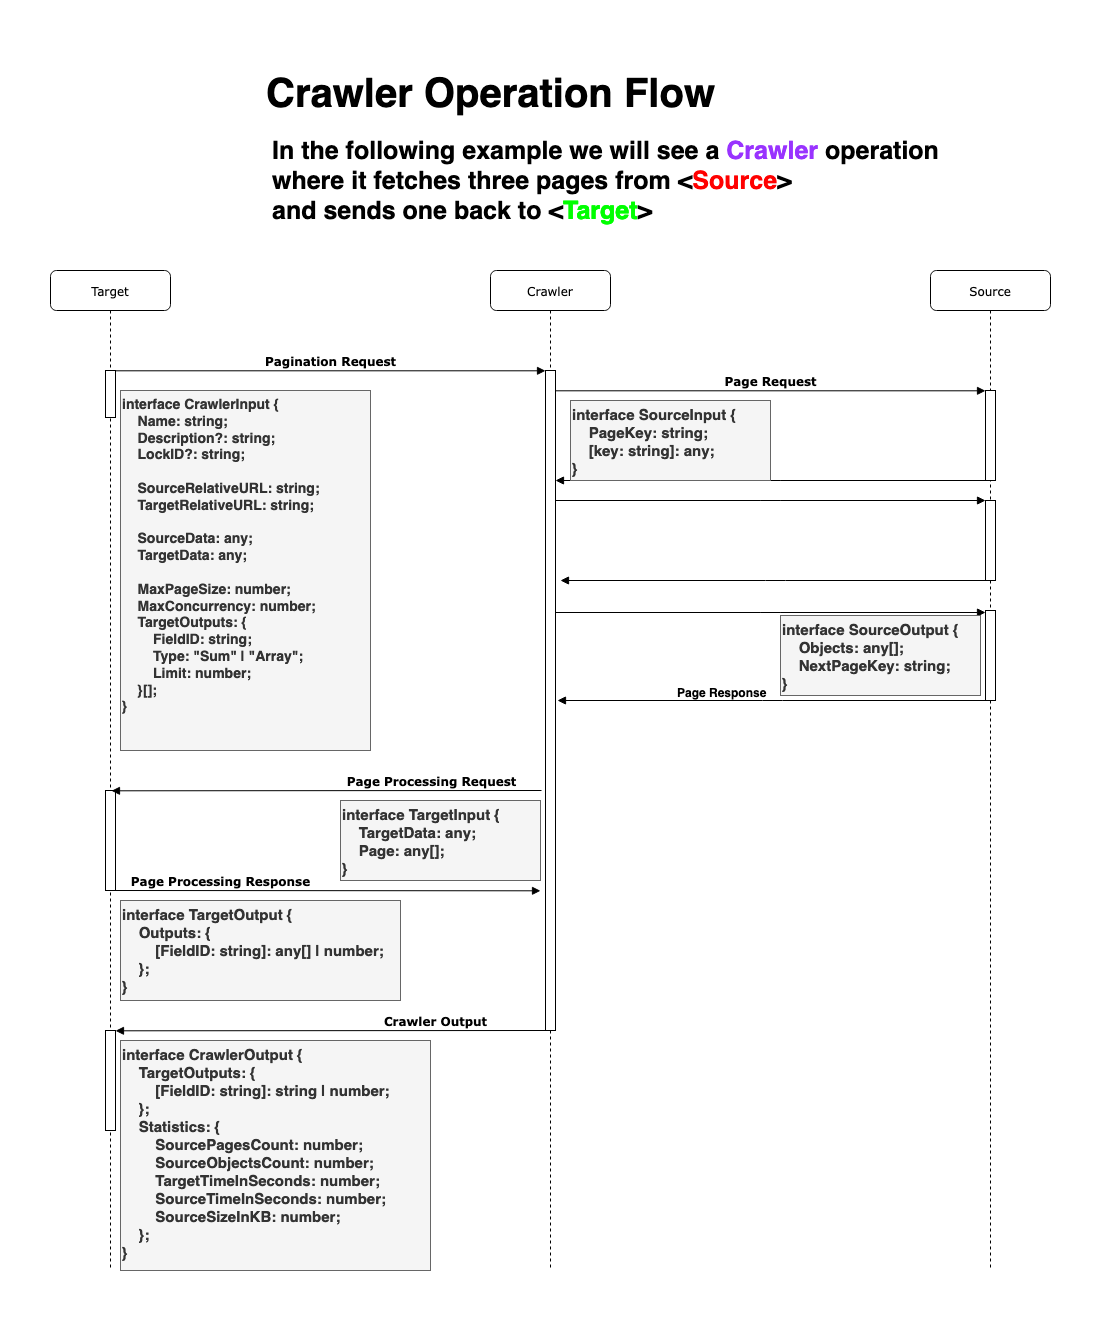

The diagram above was exported from draw.io. Its source (the exported page's mxGraphModel, read from the mxfile embedded in the PNG):
<mxGraphModel dx="2575" dy="2072" grid="0" gridSize="10" guides="0" tooltips="1" connect="1" arrows="1" fold="1" page="1" pageScale="1" pageWidth="1100" pageHeight="850" background="none" math="0" shadow="0">
  <root>
    <mxCell id="0" />
    <mxCell id="1" parent="0" />
    <mxCell id="7baba1c4bc27f4b0-2" value="Crawler" style="shape=umlLifeline;perimeter=lifelinePerimeter;whiteSpace=wrap;html=1;container=1;collapsible=0;recursiveResize=0;outlineConnect=0;rounded=1;shadow=0;comic=0;labelBackgroundColor=none;strokeWidth=1;fontFamily=Verdana;fontSize=12;align=center;" parent="1" vertex="1">
      <mxGeometry x="480" y="80" width="120" height="1000" as="geometry" />
    </mxCell>
    <mxCell id="7baba1c4bc27f4b0-10" value="" style="html=1;points=[];perimeter=orthogonalPerimeter;rounded=0;shadow=0;comic=0;labelBackgroundColor=none;strokeWidth=1;fontFamily=Verdana;fontSize=12;align=center;" parent="7baba1c4bc27f4b0-2" vertex="1">
      <mxGeometry x="55" y="100" width="10" height="660" as="geometry" />
    </mxCell>
    <mxCell id="7baba1c4bc27f4b0-3" value="Source" style="shape=umlLifeline;perimeter=lifelinePerimeter;whiteSpace=wrap;html=1;container=1;collapsible=0;recursiveResize=0;outlineConnect=0;rounded=1;shadow=0;comic=0;labelBackgroundColor=none;strokeWidth=1;fontFamily=Verdana;fontSize=12;align=center;" parent="1" vertex="1">
      <mxGeometry x="920" y="80" width="120" height="1000" as="geometry" />
    </mxCell>
    <mxCell id="7baba1c4bc27f4b0-13" value="" style="html=1;points=[];perimeter=orthogonalPerimeter;rounded=0;shadow=0;comic=0;labelBackgroundColor=none;strokeWidth=1;fontFamily=Verdana;fontSize=12;align=center;" parent="7baba1c4bc27f4b0-3" vertex="1">
      <mxGeometry x="55" y="120" width="10" height="90" as="geometry" />
    </mxCell>
    <mxCell id="bJ6ADN37KqLdDNHinhJ_-34" value="" style="html=1;points=[];perimeter=orthogonalPerimeter;rounded=0;shadow=0;comic=0;labelBackgroundColor=none;strokeWidth=1;fontFamily=Verdana;fontSize=12;align=center;" vertex="1" parent="7baba1c4bc27f4b0-3">
      <mxGeometry x="55" y="230" width="10" height="80" as="geometry" />
    </mxCell>
    <mxCell id="bJ6ADN37KqLdDNHinhJ_-35" value="" style="html=1;points=[];perimeter=orthogonalPerimeter;rounded=0;shadow=0;comic=0;labelBackgroundColor=none;strokeWidth=1;fontFamily=Verdana;fontSize=12;align=center;" vertex="1" parent="7baba1c4bc27f4b0-3">
      <mxGeometry x="55" y="340" width="10" height="90" as="geometry" />
    </mxCell>
    <mxCell id="7baba1c4bc27f4b0-8" value="Target" style="shape=umlLifeline;perimeter=lifelinePerimeter;whiteSpace=wrap;html=1;container=1;collapsible=0;recursiveResize=0;outlineConnect=0;rounded=1;shadow=0;comic=0;labelBackgroundColor=none;strokeWidth=1;fontFamily=Verdana;fontSize=12;align=center;" parent="1" vertex="1">
      <mxGeometry x="40" y="80" width="120" height="1000" as="geometry" />
    </mxCell>
    <mxCell id="7baba1c4bc27f4b0-9" value="" style="html=1;points=[];perimeter=orthogonalPerimeter;rounded=0;shadow=0;comic=0;labelBackgroundColor=none;strokeWidth=1;fontFamily=Verdana;fontSize=12;align=center;" parent="7baba1c4bc27f4b0-8" vertex="1">
      <mxGeometry x="55" y="100" width="10" height="47" as="geometry" />
    </mxCell>
    <mxCell id="bJ6ADN37KqLdDNHinhJ_-32" value="" style="html=1;points=[];perimeter=orthogonalPerimeter;rounded=0;shadow=0;comic=0;labelBackgroundColor=none;strokeWidth=1;fontFamily=Verdana;fontSize=12;align=center;" vertex="1" parent="7baba1c4bc27f4b0-8">
      <mxGeometry x="55" y="520" width="10" height="100" as="geometry" />
    </mxCell>
    <mxCell id="bJ6ADN37KqLdDNHinhJ_-53" value="" style="html=1;points=[];perimeter=orthogonalPerimeter;rounded=0;shadow=0;comic=0;labelBackgroundColor=none;strokeWidth=1;fontFamily=Verdana;fontSize=12;align=center;" vertex="1" parent="7baba1c4bc27f4b0-8">
      <mxGeometry x="55" y="760" width="10" height="100" as="geometry" />
    </mxCell>
    <mxCell id="7baba1c4bc27f4b0-11" value="&lt;b&gt;Pagination Request&lt;/b&gt;" style="html=1;verticalAlign=bottom;endArrow=block;entryX=0;entryY=0;labelBackgroundColor=none;fontFamily=Verdana;fontSize=12;edgeStyle=elbowEdgeStyle;elbow=vertical;" parent="1" source="7baba1c4bc27f4b0-9" target="7baba1c4bc27f4b0-10" edge="1">
      <mxGeometry relative="1" as="geometry">
        <mxPoint x="220" y="190" as="sourcePoint" />
        <mxPoint as="offset" />
      </mxGeometry>
    </mxCell>
    <mxCell id="7baba1c4bc27f4b0-14" value="Page Request" style="html=1;verticalAlign=bottom;endArrow=block;entryX=0;entryY=0;labelBackgroundColor=none;fontFamily=Verdana;fontSize=12;edgeStyle=elbowEdgeStyle;elbow=vertical;fontStyle=1" parent="1" source="7baba1c4bc27f4b0-10" target="7baba1c4bc27f4b0-13" edge="1">
      <mxGeometry relative="1" as="geometry">
        <mxPoint x="580" y="200" as="sourcePoint" />
        <mxPoint as="offset" />
      </mxGeometry>
    </mxCell>
    <mxCell id="bJ6ADN37KqLdDNHinhJ_-23" value="interface CrawlerInput {&lt;br style=&quot;font-size: 14px;&quot;&gt;&amp;nbsp;&amp;nbsp;&amp;nbsp; Name: string;&lt;br style=&quot;font-size: 14px;&quot;&gt;&amp;nbsp;&amp;nbsp;&amp;nbsp; Description?: string;&lt;br style=&quot;font-size: 14px;&quot;&gt;&amp;nbsp;&amp;nbsp;&amp;nbsp; LockID?: string;&lt;br style=&quot;font-size: 14px;&quot;&gt;&lt;br style=&quot;font-size: 14px;&quot;&gt;&amp;nbsp;&amp;nbsp;&amp;nbsp; SourceRelativeURL: string;&lt;br style=&quot;font-size: 14px;&quot;&gt;&amp;nbsp;&amp;nbsp;&amp;nbsp; TargetRelativeURL: string;&lt;br style=&quot;font-size: 14px;&quot;&gt;&amp;nbsp;&amp;nbsp; &amp;nbsp;&lt;br style=&quot;font-size: 14px;&quot;&gt;&amp;nbsp;&amp;nbsp;&amp;nbsp; SourceData: any; &lt;br style=&quot;font-size: 14px;&quot;&gt;&amp;nbsp;&amp;nbsp;&amp;nbsp; TargetData: any;&lt;br style=&quot;font-size: 14px;&quot;&gt;&lt;br style=&quot;font-size: 14px;&quot;&gt;&amp;nbsp;&amp;nbsp;&amp;nbsp; MaxPageSize: number;&lt;br style=&quot;font-size: 14px;&quot;&gt;&amp;nbsp;&amp;nbsp;&amp;nbsp; MaxConcurrency: number;&lt;br style=&quot;font-size: 14px;&quot;&gt;&amp;nbsp;&amp;nbsp;&amp;nbsp; TargetOutputs: {&lt;br style=&quot;font-size: 14px;&quot;&gt;&amp;nbsp;&amp;nbsp;&amp;nbsp;&amp;nbsp;&amp;nbsp;&amp;nbsp;&amp;nbsp; FieldID: string;&lt;br style=&quot;font-size: 14px;&quot;&gt;&amp;nbsp;&amp;nbsp;&amp;nbsp;&amp;nbsp;&amp;nbsp;&amp;nbsp;&amp;nbsp; Type: &quot;Sum&quot; | &quot;Array&quot;;&lt;br style=&quot;font-size: 14px;&quot;&gt;&amp;nbsp;&amp;nbsp;&amp;nbsp;&amp;nbsp;&amp;nbsp;&amp;nbsp;&amp;nbsp; Limit: number;&lt;br style=&quot;font-size: 14px;&quot;&gt;&amp;nbsp;&amp;nbsp;&amp;nbsp; }[];&lt;br style=&quot;font-size: 14px;&quot;&gt;}" style="text;strokeColor=#666666;fillColor=#f5f5f5;align=left;verticalAlign=top;rounded=0;fontColor=#333333;labelBorderColor=none;whiteSpace=wrap;html=1;fontStyle=1;fontSize=14;" vertex="1" parent="1">
      <mxGeometry x="110" y="200" width="250" height="360" as="geometry" />
    </mxCell>
    <mxCell id="bJ6ADN37KqLdDNHinhJ_-25" value="" style="html=1;verticalAlign=bottom;endArrow=block;entryX=0;entryY=0;labelBackgroundColor=none;fontFamily=Verdana;fontSize=12;edgeStyle=elbowEdgeStyle;elbow=horizontal;" edge="1" parent="1">
      <mxGeometry relative="1" as="geometry">
        <mxPoint x="545" y="422" as="sourcePoint" />
        <mxPoint x="975" y="422" as="targetPoint" />
        <mxPoint as="offset" />
      </mxGeometry>
    </mxCell>
    <mxCell id="bJ6ADN37KqLdDNHinhJ_-36" value="" style="html=1;verticalAlign=bottom;endArrow=block;entryX=0;entryY=0;labelBackgroundColor=none;fontFamily=Verdana;fontSize=12;edgeStyle=elbowEdgeStyle;elbow=horizontal;horizontal=1;" edge="1" parent="1">
      <mxGeometry relative="1" as="geometry">
        <mxPoint x="977" y="510" as="sourcePoint" />
        <mxPoint x="547" y="510" as="targetPoint" />
        <mxPoint as="offset" />
      </mxGeometry>
    </mxCell>
    <mxCell id="bJ6ADN37KqLdDNHinhJ_-37" value="interface SourceOutput {&lt;br&gt;&amp;nbsp;&amp;nbsp;&amp;nbsp; Objects: any[];&lt;br&gt;&amp;nbsp;&amp;nbsp;&amp;nbsp; NextPageKey: string;&lt;br&gt;}" style="text;strokeColor=#666666;fillColor=#f5f5f5;align=left;verticalAlign=top;rounded=0;labelBorderColor=none;whiteSpace=wrap;html=1;fontStyle=1;fontSize=15;fontColor=#333333;" vertex="1" parent="1">
      <mxGeometry x="770" y="425" width="200" height="80" as="geometry" />
    </mxCell>
    <mxCell id="bJ6ADN37KqLdDNHinhJ_-38" value="Page Response" style="text;whiteSpace=wrap;html=1;fontStyle=1" vertex="1" parent="1">
      <mxGeometry x="665" y="489" width="100" height="20" as="geometry" />
    </mxCell>
    <mxCell id="bJ6ADN37KqLdDNHinhJ_-39" value="" style="html=1;verticalAlign=bottom;endArrow=block;entryX=0;entryY=0;labelBackgroundColor=none;fontFamily=Verdana;fontSize=12;edgeStyle=elbowEdgeStyle;elbow=horizontal;horizontal=1;" edge="1" parent="1">
      <mxGeometry relative="1" as="geometry">
        <mxPoint x="975" y="290" as="sourcePoint" />
        <mxPoint x="545" y="290" as="targetPoint" />
        <mxPoint as="offset" />
      </mxGeometry>
    </mxCell>
    <mxCell id="bJ6ADN37KqLdDNHinhJ_-26" value="interface SourceInput {&lt;br style=&quot;font-size: 15px;&quot;&gt;&amp;nbsp;&amp;nbsp;&amp;nbsp; PageKey: string;&lt;br style=&quot;font-size: 15px;&quot;&gt;&amp;nbsp;&amp;nbsp;&amp;nbsp; [key: string]: any;&lt;br style=&quot;font-size: 15px;&quot;&gt;}" style="text;strokeColor=#666666;fillColor=#f5f5f5;align=left;verticalAlign=top;rounded=0;labelBorderColor=none;whiteSpace=wrap;html=1;fontStyle=1;fontSize=15;fontColor=#333333;" vertex="1" parent="1">
      <mxGeometry x="560" y="210" width="200" height="80" as="geometry" />
    </mxCell>
    <mxCell id="bJ6ADN37KqLdDNHinhJ_-40" value="" style="html=1;verticalAlign=bottom;endArrow=block;entryX=0;entryY=0;labelBackgroundColor=none;fontFamily=Verdana;fontSize=12;edgeStyle=elbowEdgeStyle;elbow=horizontal;horizontal=1;" edge="1" parent="1">
      <mxGeometry relative="1" as="geometry">
        <mxPoint x="980" y="390" as="sourcePoint" />
        <mxPoint x="550" y="390" as="targetPoint" />
        <mxPoint as="offset" />
      </mxGeometry>
    </mxCell>
    <mxCell id="bJ6ADN37KqLdDNHinhJ_-44" value="interface TargetInput {&lt;br&gt;&amp;nbsp;&amp;nbsp;&amp;nbsp; TargetData: any;&lt;br&gt;&amp;nbsp;&amp;nbsp;&amp;nbsp; Page: any[];&lt;br&gt;}" style="text;strokeColor=#666666;fillColor=#f5f5f5;align=left;verticalAlign=top;rounded=0;labelBorderColor=none;whiteSpace=wrap;html=1;fontStyle=1;fontSize=15;fontColor=#333333;" vertex="1" parent="1">
      <mxGeometry x="330" y="610" width="200" height="80" as="geometry" />
    </mxCell>
    <mxCell id="bJ6ADN37KqLdDNHinhJ_-49" value="Page Processing Response" style="html=1;verticalAlign=bottom;endArrow=block;entryX=0;entryY=0;labelBackgroundColor=none;fontFamily=Verdana;fontSize=12;edgeStyle=elbowEdgeStyle;elbow=vertical;fontStyle=1" edge="1" parent="1">
      <mxGeometry x="-0.4884" relative="1" as="geometry">
        <mxPoint x="100" y="700" as="sourcePoint" />
        <mxPoint x="530" y="700" as="targetPoint" />
        <mxPoint as="offset" />
      </mxGeometry>
    </mxCell>
    <mxCell id="bJ6ADN37KqLdDNHinhJ_-51" value="Page Processing Request" style="html=1;verticalAlign=bottom;endArrow=block;entryX=0;entryY=0;labelBackgroundColor=none;fontFamily=Verdana;fontSize=12;edgeStyle=elbowEdgeStyle;elbow=vertical;fontStyle=1" edge="1" parent="1">
      <mxGeometry x="-0.4884" relative="1" as="geometry">
        <mxPoint x="531" y="600" as="sourcePoint" />
        <mxPoint x="101" y="600" as="targetPoint" />
        <mxPoint as="offset" />
      </mxGeometry>
    </mxCell>
    <mxCell id="bJ6ADN37KqLdDNHinhJ_-52" value="interface TargetOutput { &lt;br&gt;&amp;nbsp;&amp;nbsp;&amp;nbsp; Outputs: {&lt;br&gt;&amp;nbsp;&amp;nbsp;&amp;nbsp;&amp;nbsp;&amp;nbsp;&amp;nbsp;&amp;nbsp; [FieldID: string]: any[] | number;&lt;br&gt;&amp;nbsp;&amp;nbsp;&amp;nbsp; };&lt;br&gt;}" style="text;strokeColor=#666666;fillColor=#f5f5f5;align=left;verticalAlign=top;rounded=0;labelBorderColor=none;whiteSpace=wrap;html=1;fontStyle=1;fontSize=15;fontColor=#333333;" vertex="1" parent="1">
      <mxGeometry x="110" y="710" width="280" height="100" as="geometry" />
    </mxCell>
    <mxCell id="bJ6ADN37KqLdDNHinhJ_-54" value="Crawler Output" style="html=1;verticalAlign=bottom;endArrow=block;entryX=0;entryY=0;labelBackgroundColor=none;fontFamily=Verdana;fontSize=12;edgeStyle=elbowEdgeStyle;elbow=vertical;fontStyle=1" edge="1" parent="1">
      <mxGeometry x="-0.4884" relative="1" as="geometry">
        <mxPoint x="535" y="840" as="sourcePoint" />
        <mxPoint x="105" y="840" as="targetPoint" />
        <mxPoint as="offset" />
      </mxGeometry>
    </mxCell>
    <mxCell id="bJ6ADN37KqLdDNHinhJ_-55" value="interface CrawlerOutput {&lt;br&gt;&amp;nbsp;&amp;nbsp;&amp;nbsp; TargetOutputs: {&lt;br&gt;&amp;nbsp;&amp;nbsp;&amp;nbsp;&amp;nbsp;&amp;nbsp;&amp;nbsp;&amp;nbsp; [FieldID: string]: string | number; &lt;br&gt;&amp;nbsp;&amp;nbsp;&amp;nbsp; };&lt;br&gt;&amp;nbsp;&amp;nbsp;&amp;nbsp; Statistics: {&lt;br&gt;&amp;nbsp;&amp;nbsp;&amp;nbsp;&amp;nbsp;&amp;nbsp;&amp;nbsp;&amp;nbsp;&amp;nbsp;SourcePagesCount&lt;span class=&quot;r-crgep1 r-ak0haq&quot; data-offset-key=&quot;f57bb705c5ee4bc592eb4b95bb1e4961:1&quot; data-slate-leaf=&quot;true&quot; data-highlighting=&quot;operator&quot;&gt;&lt;/span&gt;: number;&lt;br&gt;&amp;nbsp;&amp;nbsp;&amp;nbsp;&amp;nbsp;&amp;nbsp;&amp;nbsp;&amp;nbsp;&amp;nbsp;SourceObjectsCount&lt;span class=&quot;r-crgep1 r-ak0haq&quot; data-offset-key=&quot;b17a8d1bedd647e3b7f81a99d596400c:1&quot; data-slate-leaf=&quot;true&quot; data-highlighting=&quot;operator&quot;&gt;&lt;/span&gt;: number;&lt;br&gt;&amp;nbsp;&amp;nbsp;&amp;nbsp;&amp;nbsp;&amp;nbsp;&amp;nbsp;&amp;nbsp;&amp;nbsp;TargetTimeInSeconds&lt;span class=&quot;r-crgep1 r-ak0haq&quot; data-offset-key=&quot;1c73210c3c384334a6554e5e15ea5c45:1&quot; data-slate-leaf=&quot;true&quot; data-highlighting=&quot;operator&quot;&gt;&lt;/span&gt;: number;&lt;br&gt;&amp;nbsp;&amp;nbsp;&amp;nbsp;&amp;nbsp;&amp;nbsp;&amp;nbsp;&amp;nbsp;&amp;nbsp;SourceTimeInSeconds&lt;span class=&quot;r-crgep1 r-ak0haq&quot; data-offset-key=&quot;4af618e6666246bcbc5d261a724722ee:1&quot; data-slate-leaf=&quot;true&quot; data-highlighting=&quot;operator&quot;&gt;&lt;/span&gt;: number;&lt;br&gt;&amp;nbsp;&amp;nbsp;&amp;nbsp;&amp;nbsp;&amp;nbsp;&amp;nbsp;&amp;nbsp;&amp;nbsp;SourceSizeInKB&lt;span class=&quot;r-crgep1 r-ak0haq&quot; data-offset-key=&quot;76c7be0acd0a43b9a5c236eddd1fb524:1&quot; data-slate-leaf=&quot;true&quot; data-highlighting=&quot;operator&quot;&gt;&lt;/span&gt;: number;&lt;br&gt;&amp;nbsp;&amp;nbsp;&amp;nbsp; };&lt;br&gt;}" style="text;strokeColor=#666666;fillColor=#f5f5f5;align=left;verticalAlign=top;rounded=0;labelBorderColor=none;whiteSpace=wrap;html=1;fontStyle=1;fontSize=15;fontColor=#333333;" vertex="1" parent="1">
      <mxGeometry x="110" y="850" width="310" height="230" as="geometry" />
    </mxCell>
    <mxCell id="bJ6ADN37KqLdDNHinhJ_-56" value="&lt;div style=&quot;font-size: 40px;&quot;&gt;Crawler Operation Flow&lt;/div&gt;&lt;div&gt;&lt;br&gt;&lt;/div&gt;" style="text;strokeColor=none;fillColor=none;html=1;fontSize=24;fontStyle=1;verticalAlign=middle;align=center;" vertex="1" parent="1">
      <mxGeometry x="260" y="-140" width="440" height="120" as="geometry" />
    </mxCell>
    <mxCell id="bJ6ADN37KqLdDNHinhJ_-57" value="&lt;div style=&quot;font-size: 25px;&quot;&gt;&lt;font style=&quot;font-size: 25px;&quot;&gt;In the following example we will see a &lt;font data-darkreader-inline-color=&quot;&quot; style=&quot;--darkreader-inline-color: #9b3ff7;&quot; color=&quot;#9933ff&quot;&gt;Crawler&lt;/font&gt; operation &lt;br&gt;where it fetches three pages from &amp;lt;&lt;font data-darkreader-inline-color=&quot;&quot; style=&quot;--darkreader-inline-color: #f61c1c;&quot; color=&quot;#ff0000&quot;&gt;Source&lt;/font&gt;&amp;gt; &lt;br&gt;and sends one back to &amp;lt;&lt;font data-darkreader-inline-color=&quot;&quot; style=&quot;--darkreader-inline-color: #22fc22;&quot; color=&quot;#00ff00&quot;&gt;Target&lt;/font&gt;&amp;gt;&lt;br&gt;&lt;/font&gt;&lt;/div&gt;" style="text;strokeColor=none;fillColor=none;html=1;fontSize=24;fontStyle=1;verticalAlign=top;align=left;" vertex="1" parent="1">
      <mxGeometry x="260" y="-60" width="780" height="90" as="geometry" />
    </mxCell>
    <mxCell id="bJ6ADN37KqLdDNHinhJ_-24" value="" style="html=1;verticalAlign=bottom;endArrow=block;entryX=0;entryY=0;labelBackgroundColor=none;fontFamily=Verdana;fontSize=12;edgeStyle=elbowEdgeStyle;elbow=horizontal;" edge="1" parent="1">
      <mxGeometry relative="1" as="geometry">
        <mxPoint x="545" y="310" as="sourcePoint" />
        <mxPoint x="975" y="310" as="targetPoint" />
        <mxPoint as="offset" />
      </mxGeometry>
    </mxCell>
  </root>
</mxGraphModel>